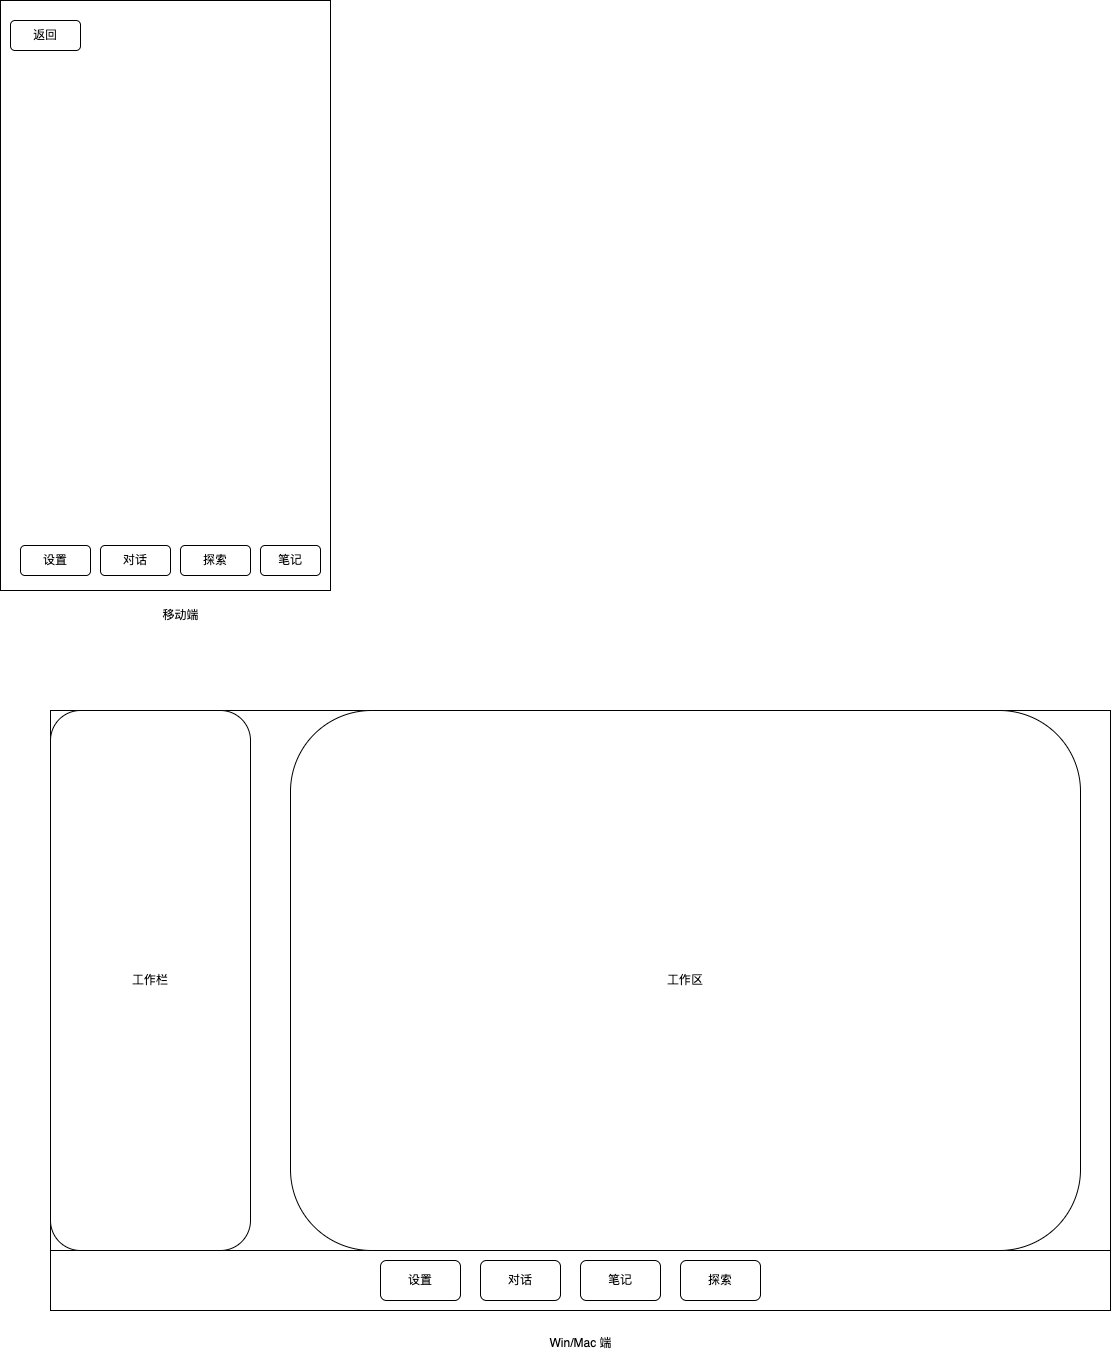

The diagram above was exported from draw.io. Its source (the exported page's mxGraphModel, read from the mxfile embedded in the PNG):
<mxGraphModel dx="1644" dy="1610" grid="1" gridSize="10" guides="1" tooltips="1" connect="1" arrows="1" fold="1" page="1" pageScale="1" pageWidth="827" pageHeight="1169" math="0" shadow="0">
  <root>
    <mxCell id="0" />
    <mxCell id="1" parent="0" />
    <mxCell id="23" value="" style="rounded=0;whiteSpace=wrap;html=1;" vertex="1" parent="1">
      <mxGeometry x="210" y="750" width="1060" height="590" as="geometry" />
    </mxCell>
    <mxCell id="2" value="" style="rounded=0;whiteSpace=wrap;html=1;" vertex="1" parent="1">
      <mxGeometry x="160" y="30" width="330" height="590" as="geometry" />
    </mxCell>
    <mxCell id="3" value="笔记" style="rounded=1;whiteSpace=wrap;html=1;" vertex="1" parent="1">
      <mxGeometry x="420" y="575" width="60" height="30" as="geometry" />
    </mxCell>
    <mxCell id="4" value="对话" style="rounded=1;whiteSpace=wrap;html=1;" vertex="1" parent="1">
      <mxGeometry x="260" y="575" width="70" height="30" as="geometry" />
    </mxCell>
    <mxCell id="5" value="探索" style="rounded=1;whiteSpace=wrap;html=1;" vertex="1" parent="1">
      <mxGeometry x="340" y="575" width="70" height="30" as="geometry" />
    </mxCell>
    <mxCell id="6" value="返回" style="rounded=1;whiteSpace=wrap;html=1;" vertex="1" parent="1">
      <mxGeometry x="170" y="50" width="70" height="30" as="geometry" />
    </mxCell>
    <mxCell id="8" value="设置" style="rounded=1;whiteSpace=wrap;html=1;" vertex="1" parent="1">
      <mxGeometry x="540" y="1290" width="80" height="40" as="geometry" />
    </mxCell>
    <mxCell id="10" value="" style="rounded=0;whiteSpace=wrap;html=1;" vertex="1" parent="1">
      <mxGeometry x="210" y="740" width="1060" height="540" as="geometry" />
    </mxCell>
    <mxCell id="11" value="笔记" style="rounded=1;whiteSpace=wrap;html=1;" vertex="1" parent="1">
      <mxGeometry x="740" y="1290" width="80" height="40" as="geometry" />
    </mxCell>
    <mxCell id="12" value="对话" style="rounded=1;whiteSpace=wrap;html=1;" vertex="1" parent="1">
      <mxGeometry x="640" y="1290" width="80" height="40" as="geometry" />
    </mxCell>
    <mxCell id="13" value="探索" style="rounded=1;whiteSpace=wrap;html=1;" vertex="1" parent="1">
      <mxGeometry x="840" y="1290" width="80" height="40" as="geometry" />
    </mxCell>
    <mxCell id="18" value="工作栏" style="rounded=1;whiteSpace=wrap;html=1;" vertex="1" parent="1">
      <mxGeometry x="210" y="740" width="200" height="540" as="geometry" />
    </mxCell>
    <mxCell id="20" value="工作区" style="rounded=1;whiteSpace=wrap;html=1;" vertex="1" parent="1">
      <mxGeometry x="450" y="740" width="790" height="540" as="geometry" />
    </mxCell>
    <mxCell id="21" value="移动端" style="text;html=1;align=center;verticalAlign=middle;resizable=0;points=[];autosize=1;strokeColor=none;fillColor=none;" vertex="1" parent="1">
      <mxGeometry x="310" y="630" width="60" height="30" as="geometry" />
    </mxCell>
    <mxCell id="22" value="Win/Mac 端" style="text;html=1;align=center;verticalAlign=middle;resizable=0;points=[];autosize=1;strokeColor=none;fillColor=none;" vertex="1" parent="1">
      <mxGeometry x="695" y="1358" width="90" height="30" as="geometry" />
    </mxCell>
    <mxCell id="26" value="设置" style="rounded=1;whiteSpace=wrap;html=1;" vertex="1" parent="1">
      <mxGeometry x="180" y="575" width="70" height="30" as="geometry" />
    </mxCell>
  </root>
</mxGraphModel>